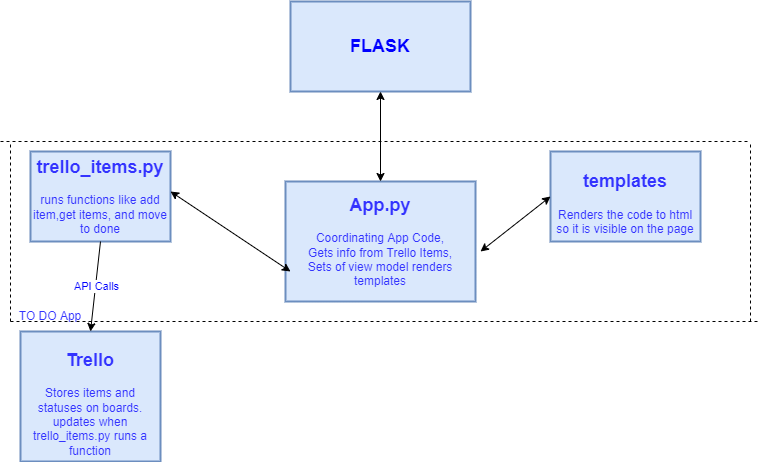

The diagram above was exported from draw.io. Its source (the exported page's mxGraphModel, read from the mxfile embedded in the PNG):
<mxGraphModel dx="868" dy="1619" grid="1" gridSize="10" guides="1" tooltips="1" connect="1" arrows="1" fold="1" page="1" pageScale="1" pageWidth="827" pageHeight="1169" math="0" shadow="0">
  <root>
    <mxCell id="0" />
    <mxCell id="1" parent="0" />
    <mxCell id="6rsQTq5VPsuN7ZSb1Pru-11" value="&lt;h2&gt;&lt;font color=&quot;#0000ff&quot;&gt;FLASK&lt;/font&gt;&lt;/h2&gt;" style="rounded=0;whiteSpace=wrap;html=1;fontFamily=Helvetica;strokeWidth=2;fillColor=#dae8fc;strokeColor=#6c8ebf;" parent="1" vertex="1">
      <mxGeometry x="300" y="-130" width="180" height="90" as="geometry" />
    </mxCell>
    <mxCell id="6rsQTq5VPsuN7ZSb1Pru-16" value="&lt;h2&gt;&lt;font color=&quot;#3333ff&quot;&gt;trello_items.py&lt;/font&gt;&lt;/h2&gt;&lt;div&gt;&lt;font color=&quot;#3333ff&quot;&gt;runs functions like add item,get items, and move to done&lt;/font&gt;&lt;/div&gt;&lt;div&gt;&lt;font color=&quot;#3333ff&quot;&gt;&lt;br&gt;&lt;/font&gt;&lt;/div&gt;" style="rounded=0;whiteSpace=wrap;html=1;fontFamily=Helvetica;strokeWidth=2;fillColor=#dae8fc;strokeColor=#6c8ebf;" parent="1" vertex="1">
      <mxGeometry x="40" y="20" width="140" height="90" as="geometry" />
    </mxCell>
    <mxCell id="6rsQTq5VPsuN7ZSb1Pru-28" value="" style="endArrow=none;dashed=1;html=1;rounded=0;fontFamily=Helvetica;fontColor=#3333FF;" parent="1" edge="1">
      <mxGeometry width="50" height="50" relative="1" as="geometry">
        <mxPoint x="10" y="10" as="sourcePoint" />
        <mxPoint x="760" y="10" as="targetPoint" />
      </mxGeometry>
    </mxCell>
    <mxCell id="6rsQTq5VPsuN7ZSb1Pru-29" value="" style="endArrow=none;dashed=1;html=1;rounded=0;fontFamily=Helvetica;fontColor=#3333FF;" parent="1" edge="1">
      <mxGeometry width="50" height="50" relative="1" as="geometry">
        <mxPoint x="760" y="190" as="sourcePoint" />
        <mxPoint x="760" y="10" as="targetPoint" />
      </mxGeometry>
    </mxCell>
    <mxCell id="6rsQTq5VPsuN7ZSb1Pru-30" value="" style="endArrow=none;dashed=1;html=1;rounded=0;fontFamily=Helvetica;fontColor=#3333FF;" parent="1" edge="1">
      <mxGeometry width="50" height="50" relative="1" as="geometry">
        <mxPoint x="20" y="190" as="sourcePoint" />
        <mxPoint x="770" y="190" as="targetPoint" />
      </mxGeometry>
    </mxCell>
    <mxCell id="6rsQTq5VPsuN7ZSb1Pru-34" value="TO DO App&lt;br&gt;" style="text;html=1;strokeColor=none;fillColor=none;align=center;verticalAlign=middle;whiteSpace=wrap;rounded=0;fontFamily=Helvetica;fontColor=#3333FF;" parent="1" vertex="1">
      <mxGeometry x="20" y="170" width="80" height="30" as="geometry" />
    </mxCell>
    <mxCell id="6rsQTq5VPsuN7ZSb1Pru-36" value="&lt;h2&gt;&lt;font color=&quot;#3333ff&quot;&gt;templates&lt;/font&gt;&lt;/h2&gt;&lt;div&gt;&lt;font color=&quot;#3333ff&quot;&gt;Renders the code to html so it is visible on the page&lt;/font&gt;&lt;/div&gt;" style="rounded=0;whiteSpace=wrap;html=1;fontFamily=Helvetica;strokeWidth=2;fillColor=#dae8fc;strokeColor=#6c8ebf;" parent="1" vertex="1">
      <mxGeometry x="560" y="20" width="150" height="90" as="geometry" />
    </mxCell>
    <mxCell id="6rsQTq5VPsuN7ZSb1Pru-37" value="&lt;h2&gt;&lt;font color=&quot;#3333ff&quot;&gt;App.py&lt;/font&gt;&lt;/h2&gt;&lt;div&gt;&lt;font color=&quot;#3333ff&quot;&gt;Coordinating App Code,&lt;/font&gt;&lt;/div&gt;&lt;div&gt;&lt;font color=&quot;#3333ff&quot;&gt;Gets info from Trello Items,&lt;/font&gt;&lt;/div&gt;&lt;div&gt;&lt;font color=&quot;#3333ff&quot;&gt;Sets of view model renders templates&lt;/font&gt;&lt;/div&gt;&lt;div&gt;&lt;font color=&quot;#3333ff&quot;&gt;&lt;br&gt;&lt;/font&gt;&lt;/div&gt;" style="rounded=0;whiteSpace=wrap;html=1;fontFamily=Helvetica;strokeWidth=2;fillColor=#dae8fc;strokeColor=#6c8ebf;" parent="1" vertex="1">
      <mxGeometry x="295" y="50" width="190" height="120" as="geometry" />
    </mxCell>
    <mxCell id="Y6MRn4e6lSDr0YxTLj9w-14" value="&lt;h2&gt;&lt;font color=&quot;#3333ff&quot;&gt;Trello&lt;/font&gt;&lt;/h2&gt;&lt;div&gt;&lt;font color=&quot;#3333ff&quot;&gt;Stores items and statuses on boards. updates when trello_items.py runs a function&lt;/font&gt;&lt;/div&gt;" style="rounded=0;whiteSpace=wrap;html=1;fontFamily=Helvetica;strokeWidth=2;fillColor=#dae8fc;strokeColor=#6c8ebf;" parent="1" vertex="1">
      <mxGeometry x="30" y="200" width="140" height="130" as="geometry" />
    </mxCell>
    <mxCell id="Y6MRn4e6lSDr0YxTLj9w-15" value="" style="endArrow=classic;html=1;rounded=0;fontColor=#0000FF;exitX=0.5;exitY=1;exitDx=0;exitDy=0;entryX=0.5;entryY=0;entryDx=0;entryDy=0;" parent="1" source="6rsQTq5VPsuN7ZSb1Pru-16" target="Y6MRn4e6lSDr0YxTLj9w-14" edge="1">
      <mxGeometry relative="1" as="geometry">
        <mxPoint x="71" y="160" as="sourcePoint" />
        <mxPoint x="171" y="160" as="targetPoint" />
      </mxGeometry>
    </mxCell>
    <mxCell id="Y6MRn4e6lSDr0YxTLj9w-16" value="API Calls" style="edgeLabel;resizable=0;html=1;align=center;verticalAlign=middle;fontColor=#0000FF;" parent="Y6MRn4e6lSDr0YxTLj9w-15" connectable="0" vertex="1">
      <mxGeometry relative="1" as="geometry" />
    </mxCell>
    <mxCell id="Y6MRn4e6lSDr0YxTLj9w-18" value="" style="endArrow=classic;startArrow=classic;html=1;rounded=0;fontColor=#0000FF;entryX=0;entryY=0.5;entryDx=0;entryDy=0;" parent="1" target="6rsQTq5VPsuN7ZSb1Pru-36" edge="1">
      <mxGeometry width="50" height="50" relative="1" as="geometry">
        <mxPoint x="490" y="120" as="sourcePoint" />
        <mxPoint x="531" y="140" as="targetPoint" />
      </mxGeometry>
    </mxCell>
    <mxCell id="Y6MRn4e6lSDr0YxTLj9w-19" value="" style="endArrow=classic;startArrow=classic;html=1;rounded=0;fontColor=#0000FF;" parent="1" edge="1">
      <mxGeometry width="50" height="50" relative="1" as="geometry">
        <mxPoint x="180" y="60" as="sourcePoint" />
        <mxPoint x="300" y="140" as="targetPoint" />
      </mxGeometry>
    </mxCell>
    <mxCell id="Y6MRn4e6lSDr0YxTLj9w-22" value="" style="endArrow=classic;startArrow=classic;html=1;rounded=0;fontColor=#0000FF;entryX=0.5;entryY=1;entryDx=0;entryDy=0;exitX=0.5;exitY=0;exitDx=0;exitDy=0;" parent="1" source="6rsQTq5VPsuN7ZSb1Pru-37" target="6rsQTq5VPsuN7ZSb1Pru-11" edge="1">
      <mxGeometry width="50" height="50" relative="1" as="geometry">
        <mxPoint x="360" y="140" as="sourcePoint" />
        <mxPoint x="410" y="90" as="targetPoint" />
      </mxGeometry>
    </mxCell>
    <mxCell id="-3gtCZiYCbUdZrtbZKxZ-1" value="" style="endArrow=none;dashed=1;html=1;rounded=0;fontFamily=Helvetica;fontColor=#3333FF;" parent="1" edge="1">
      <mxGeometry width="50" height="50" relative="1" as="geometry">
        <mxPoint x="20" y="190" as="sourcePoint" />
        <mxPoint x="20" y="10" as="targetPoint" />
      </mxGeometry>
    </mxCell>
  </root>
</mxGraphModel>